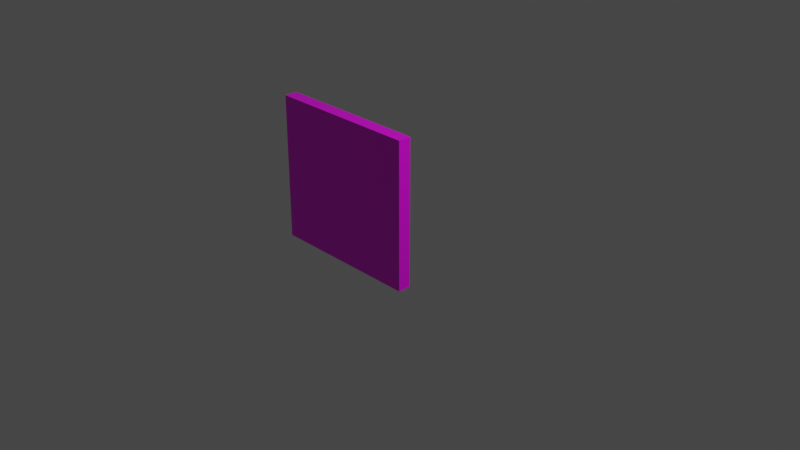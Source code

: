 # Source: multidecor_kitchen_cabinet_door.blend  (saved by Blender 2.90.7; exported with 4.5.12 LTS)
import bpy
from mathutils import Matrix  # noqa: F401  (used for matrix-valued properties, if any)

bpy.ops.wm.read_factory_settings(use_empty=True)
scene = bpy.context.scene
scene.name = 'Scene'

# ---- collections
col_collection = bpy.data.collections.new('Collection'); scene.collection.children.link(col_collection)

# ---- images (referenced by path relative to the original .blend; pixels are not part of the script)
import os
ASSET_DIR = os.environ.get("B2B_ASSET_DIR", "")  # directory of the original .blend (textures are referenced by path, not embedded)
HERE = os.path.dirname(os.path.abspath(__file__))  # packed textures are extracted next to this script under _unpacked/

def load_image(name, relpath, width, height, colorspace="sRGB"):
    """Load a texture the original file referenced (path relative to the .blend, or extracted next to this script)."""
    p = next((c for c in (os.path.join(HERE, relpath), os.path.join(ASSET_DIR, relpath)) if relpath and os.path.exists(c)), "")
    if p:
        img = bpy.data.images.load(p, check_existing=True)
        img.name = name
    else:  # same state as the original file: an image datablock whose file is absent (Cycles renders it pink)
        img = bpy.data.images.new(name, width, height)
        img.source = "FILE"
        img.filepath = "//" + (relpath or name)
    img.colorspace_settings.name = colorspace
    return img
img_multidecor_wood_png = load_image('multidecor_wood.png', 'multidecor_wood.png', 1024, 1024, 'sRGB')
img_multidecor_metal_material_png = load_image('multidecor_metal_material.png', 'multidecor_metal_material.png', 1024, 1024, 'sRGB')

# ---- materials (node trees are filled in below, after node groups)
mat_material_001 = bpy.data.materials.new('Material.001')
mat_material_001.alpha_threshold = 0.0
mat_material_001.use_transparent_shadow = False
mat_material_001.line_color = (0.0, 0.0, 0.0, 1.0)
mat_material_002 = bpy.data.materials.new('Material.002')
mat_material_002.use_transparent_shadow = False

# ---- material node trees
mat_material_001.use_nodes = True; mat_material_001.node_tree.nodes.clear()
_N = mat_material_001.node_tree.nodes; _L = mat_material_001.node_tree.links
n0 = _N.new('ShaderNodeOutputMaterial'); n0.name = 'Material Output'; n0.location = (300, 300)
n1 = _N.new('ShaderNodeBsdfPrincipled'); n1.name = 'Principled BSDF'; n1.location = (10, 300)
n1.distribution = 'GGX'
n1.subsurface_method = 'BURLEY'
n1.inputs[2].default_value = 0.4
n1.inputs[3].default_value = 1.45
n1.inputs[27].default_value = (0.0, 0.0, 0.0, 1.0)
n1.inputs[28].default_value = 1.0
n2 = _N.new('ShaderNodeTexImage'); n2.name = 'Image Texture'; n2.location = (-280, 280)
n2.image = img_multidecor_wood_png
n2.interpolation = 'Closest'
_L.new(n1.outputs[0], n0.inputs[0])
_L.new(n2.outputs[0], n1.inputs[0])
n0.is_active_output = True
mat_material_002.use_nodes = True; mat_material_002.node_tree.nodes.clear()
_N = mat_material_002.node_tree.nodes; _L = mat_material_002.node_tree.links
n0 = _N.new('ShaderNodeBsdfPrincipled'); n0.name = 'Principled BSDF'; n0.location = (10, 300)
n0.distribution = 'GGX'
n0.subsurface_method = 'BURLEY'
n0.inputs[3].default_value = 1.45
n0.inputs[27].default_value = (0.0, 0.0, 0.0, 1.0)
n0.inputs[28].default_value = 1.0
n1 = _N.new('ShaderNodeOutputMaterial'); n1.name = 'Material Output'; n1.location = (300, 300)
n2 = _N.new('ShaderNodeTexImage'); n2.name = 'Image Texture'; n2.location = (-280, 280)
n2.image = img_multidecor_metal_material_png
n2.interpolation = 'Closest'
_L.new(n0.outputs[0], n1.inputs[0])
_L.new(n2.outputs[0], n0.inputs[0])
n1.is_active_output = True

# ---- world
world_world = bpy.data.worlds.new('World'); scene.world = world_world
world_world.use_nodes = True; world_world.node_tree.nodes.clear()
_N = world_world.node_tree.nodes; _L = world_world.node_tree.links
n0 = _N.new('ShaderNodeOutputWorld'); n0.name = 'World Output'; n0.location = (300, 300)
n1 = _N.new('ShaderNodeBackground'); n1.name = 'Background'; n1.location = (10, 300)
n1.inputs[0].default_value = (0.05088, 0.05088, 0.05088, 1.0)
_L.new(n1.outputs[0], n0.inputs[0])
n0.is_active_output = True
world_world.color = (0.05088, 0.05088, 0.05088)
world_world.use_sun_shadow = False
world_world.sun_shadow_jitter_overblur = 0.0

# ---- cameras
cam_camera = bpy.data.cameras.new('Camera')
cam_camera.clip_end = 100.0
cam_camera.ortho_scale = 7.314

# ---- lights
light_light = bpy.data.lights.new('Light', 'POINT')
light_light.transmission_factor = 0.0
light_light.energy = 1000.0
light_light.shadow_soft_size = 0.1
light_light.shadow_maximum_resolution = 0.006
light_light.use_absolute_resolution = True

# ---- meshes
me_cube_001 = bpy.data.meshes.new('Cube.001')
me_cube_001.from_pydata([(-1.8, -6.27e-07, 0.85), (-1.8, -6.27e-07, -0.85), (0.0, 0.0, 0.85), (0.0, 0.0, -0.85), (-1.8, 0.15, 0.85), (-1.8, 0.15, -0.85), (-4.232e-08, 0.15, 0.85), (-4.232e-08, 0.15, -0.85), (-1.6, 0.15, 0.1), (-1.6, 0.15, 0.0), (-1.7, 0.15, 0.1), (-1.7, 0.15, 0.0), (-1.7, 0.25, 0.1), (-1.6, 0.25, 0.1), (-1.6, 0.25, 0.0), (-1.7, 0.25, 0.0), (-1.7, 0.3, 0.1), (-1.6, 0.3, 0.1), (-1.6, 0.3, 0.0), (-1.7, 0.3, 0.0), (-1.7, 0.25, 0.5), (-1.6, 0.25, 0.5), (-1.7, 0.3, 0.5), (-1.6, 0.3, 0.5), (-1.7, 0.25, 0.6), (-1.6, 0.25, 0.6), (-1.7, 0.3, 0.6), (-1.6, 0.3, 0.6), (-1.7, 0.15, 0.5), (-1.6, 0.15, 0.5), (-1.7, 0.15, 0.6), (-1.6, 0.15, 0.6)], [], [(1, 3, 2, 0), (5, 4, 6, 7), (3, 1, 5, 7), (1, 0, 4, 5), (0, 2, 6, 4), (2, 3, 7, 6), (12, 13, 21, 20), (9, 11, 15, 14), (10, 8, 13, 12), (11, 10, 12, 15), (8, 9, 14, 13), (17, 18, 19, 16), (15, 12, 16, 19), (13, 14, 18, 17), (14, 15, 19, 18), (22, 20, 24, 26), (13, 17, 23, 21), (17, 16, 22, 23), (16, 12, 20, 22), (24, 25, 27, 26), (23, 22, 26, 27), (21, 23, 27, 25), (24, 20, 28, 30), (25, 24, 30, 31), (21, 25, 31, 29), (20, 21, 29, 28)])
me_cube_001.polygons.foreach_set('material_index', [0, 0, 0, 0, 0, 0, 1, 1, 1, 1, 1, 1, 1, 1, 1, 1, 1, 1, 1, 1, 1, 1, 1, 1, 1, 1])
_uv = me_cube_001.uv_layers.new(name='UVMap')
_uv.uv.foreach_set('vector', [0.527, 0.9999, 0.04061, 0.9999, 0.04061, 0.5405, 0.527, 0.5405, 0.527, 0.04061, 0.527, 0.5, 0.04061, 0.5, 0.04061, 0.04061, 0.04061, 7.533e-05, 0.527, 7.591e-05, 0.527, 0.04061, 0.04061, 0.04061, 0.5676, 0.04061, 0.5676, 0.5, 0.527, 0.5, 0.527, 0.04061, 0.527, 0.5405, 0.04061, 0.5405, 0.04061, 0.5, 0.527, 0.5, 7.539e-05, 0.5, 7.533e-05, 0.04061, 0.04061, 0.04061, 0.04061, 0.5, 0.5555, 0.4437, 0.5555, 0.5548, 0.1112, 0.5548, 0.1112, 0.4437, 0.9999, 0.8888, 0.9999, 0.9999, 0.8888, 0.9999, 0.8888, 0.8888, 0.6666, 0.4437, 0.6666, 0.5548, 0.5555, 0.5548, 0.5555, 0.4437, 0.6666, 0.7217, 0.5555, 0.7217, 0.5555, 0.6106, 0.6666, 0.6106, 0.5555, 0.7219, 0.6666, 0.7219, 0.6666, 0.833, 0.5555, 0.833, 0.7222, 0.8888, 0.8332, 0.8888, 0.8332, 0.9999, 0.7222, 0.9999, 0.6666, 0.6106, 0.5555, 0.6106, 0.5555, 0.555, 0.6666, 0.555, 0.5555, 0.833, 0.6666, 0.833, 0.6666, 0.8885, 0.5555, 0.8885, 0.8888, 0.8888, 0.8888, 0.9999, 0.8332, 0.9999, 0.8332, 0.8888, 0.1112, 0.555, 0.1112, 0.6106, 0.0001272, 0.6106, 0.0001272, 0.555, 0.5555, 0.833, 0.5555, 0.8885, 0.1112, 0.8885, 0.1112, 0.833, 0.7222, 0.8888, 0.7222, 0.9999, 0.2778, 0.9999, 0.2778, 0.8888, 0.5555, 0.555, 0.5555, 0.6106, 0.1112, 0.6106, 0.1112, 0.555, 0.1112, 0.9999, 0.1112, 0.8888, 0.1668, 0.8888, 0.1668, 0.9999, 0.2778, 0.8888, 0.2778, 0.9999, 0.1668, 0.9999, 0.1668, 0.8888, 0.1112, 0.833, 0.1112, 0.8885, 0.0001272, 0.8885, 0.0001272, 0.833, 0.0001272, 0.6106, 0.1112, 0.6106, 0.1112, 0.7217, 0.0001272, 0.7217, 0.1112, 0.8888, 0.1112, 0.9999, 0.0001272, 0.9999, 0.0001273, 0.8888, 0.1112, 0.833, 0.0001272, 0.833, 0.0001272, 0.7219, 0.1112, 0.7219, 0.1112, 0.4437, 0.1112, 0.5548, 0.0001272, 0.5548, 0.0001272, 0.4437])
me_cube_001.materials.append(mat_material_001)
me_cube_001.materials.append(mat_material_002)
me_cube_001.use_remesh_preserve_volume = False
me_cube_001.use_remesh_preserve_attributes = False
me_cube_001.use_mirror_vertex_groups = False
me_cube_001.update()

# ---- objects
ob_light = bpy.data.objects.new('Light', light_light)
ob_camera = bpy.data.objects.new('Camera', cam_camera)
ob_cube_001 = bpy.data.objects.new('Cube.001', me_cube_001)

# ---- transforms, parenting, visibility, modifiers, constraints
ob_light.location = (4.076, 1.005, 5.904)
ob_light.rotation_euler = (0.6503, 0.05522, 1.866)
ob_light.lock_rotations_4d = False
ob_light.empty_display_type = 'ARROWS'
ob_light.color = (0.0, 0.0, 0.0, 0.0)
ob_light.lineart.crease_threshold = 0.0
ob_camera.location = (7.359, -6.926, 4.958)
ob_camera.rotation_euler = (1.109, 0.0, 0.8149)
ob_camera.lock_rotations_4d = False
ob_camera.empty_display_type = 'ARROWS'
ob_camera.color = (0.0, 0.0, 0.0, 0.0)
ob_camera.display_type = 'WIRE'
ob_camera.lineart.crease_threshold = 0.0
ob_cube_001.location = (0.0, 0.0, 0.0)
ob_cube_001.lock_rotations_4d = False
ob_cube_001.empty_display_type = 'ARROWS'
ob_cube_001.lineart.crease_threshold = 0.0

# ---- collection membership
col_collection.objects.link(ob_light)
col_collection.objects.link(ob_camera)
col_collection.objects.link(ob_cube_001)

# ---- scene / render settings (as saved in the file)
scene.camera = ob_camera
scene.frame_start = 1; scene.frame_end = 250; scene.frame_set(1)
scene.render.engine = 'BLENDER_EEVEE_NEXT'
scene.cycles.use_denoising = False
scene.cycles.samples = 128
scene.cycles.sampling_pattern = 'TABULATED_SOBOL'
scene.cycles.use_adaptive_sampling = False
scene.cycles.use_light_tree = False
scene.view_settings.view_transform = 'Filmic'
bpy.context.view_layer.update()
